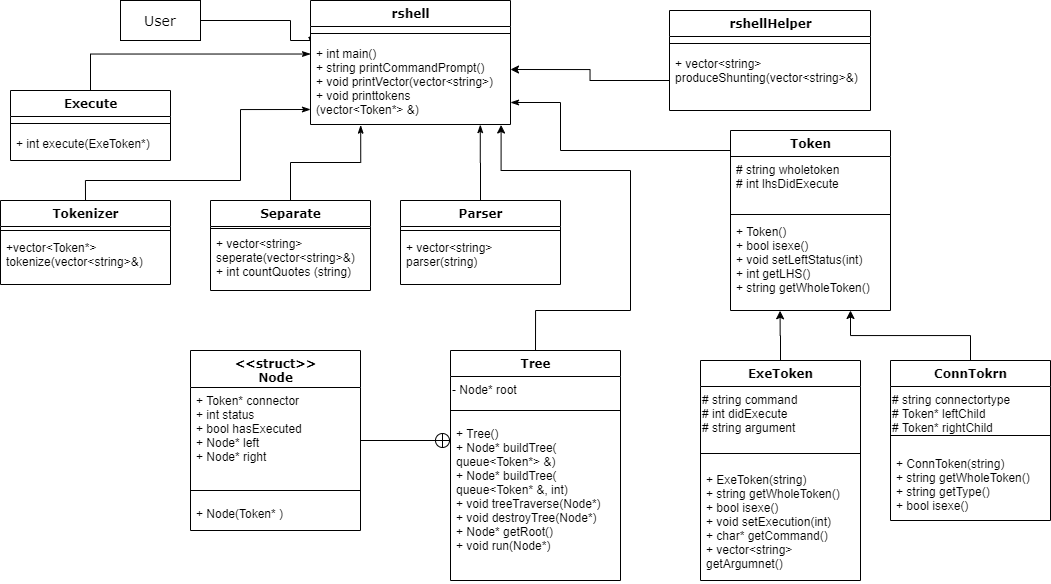

The diagram above was exported from draw.io. Its source (the exported page's mxGraphModel, read from the mxfile embedded in the PNG):
<mxGraphModel dx="1464" dy="700" grid="1" gridSize="10" guides="1" tooltips="1" connect="1" arrows="1" fold="1" page="1" pageScale="1" pageWidth="1100" pageHeight="850" background="#ffffff" math="0" shadow="0">
  <root>
    <mxCell id="0" />
    <mxCell id="1" parent="0" />
    <mxCell id="78961159f06e98e8-43" value="Token" style="swimlane;html=1;fontStyle=1;align=center;verticalAlign=top;childLayout=stackLayout;horizontal=1;startSize=26;horizontalStack=0;resizeParent=1;resizeLast=0;collapsible=1;marginBottom=0;swimlaneFillColor=#ffffff;rounded=0;shadow=0;comic=0;labelBackgroundColor=none;strokeWidth=1;fillColor=none;fontFamily=Verdana;fontSize=12" parent="1" vertex="1">
      <mxGeometry x="760" y="150" width="160" height="180" as="geometry" />
    </mxCell>
    <mxCell id="78961159f06e98e8-44" value="# string wholetoken&lt;br&gt;# int lhsDidExecute&lt;br&gt;" style="text;html=1;strokeColor=none;fillColor=none;align=left;verticalAlign=top;spacingLeft=4;spacingRight=4;whiteSpace=wrap;overflow=hidden;rotatable=0;points=[[0,0.5],[1,0.5]];portConstraint=eastwest;" parent="78961159f06e98e8-43" vertex="1">
      <mxGeometry y="26" width="160" height="54" as="geometry" />
    </mxCell>
    <mxCell id="78961159f06e98e8-51" value="" style="line;html=1;strokeWidth=1;fillColor=none;align=left;verticalAlign=middle;spacingTop=-1;spacingLeft=3;spacingRight=3;rotatable=0;labelPosition=right;points=[];portConstraint=eastwest;" parent="78961159f06e98e8-43" vertex="1">
      <mxGeometry y="80" width="160" height="8" as="geometry" />
    </mxCell>
    <mxCell id="78961159f06e98e8-52" value="+ Token()&lt;br&gt;+ bool isexe()&lt;br&gt;+ void setLeftStatus(int)&lt;br&gt;+ int getLHS()&lt;br&gt;+ string getWholeToken()" style="text;html=1;strokeColor=none;fillColor=none;align=left;verticalAlign=top;spacingLeft=4;spacingRight=4;whiteSpace=wrap;overflow=hidden;rotatable=0;points=[[0,0.5],[1,0.5]];portConstraint=eastwest;" parent="78961159f06e98e8-43" vertex="1">
      <mxGeometry y="88" width="160" height="92" as="geometry" />
    </mxCell>
    <mxCell id="WVS5rRrcQHNaUwIRD7ae-4" style="edgeStyle=orthogonalEdgeStyle;rounded=0;orthogonalLoop=1;jettySize=auto;html=1;exitX=0.5;exitY=0;exitDx=0;exitDy=0;endArrow=classicThin;endFill=1;entryX=0.849;entryY=1.002;entryDx=0;entryDy=0;entryPerimeter=0;" parent="1" source="ufj0aXBMx2YizSauRZto-12" target="SogDHn4sLzNE4BzfE3cg-23" edge="1">
      <mxGeometry relative="1" as="geometry">
        <mxPoint x="510" y="150" as="targetPoint" />
      </mxGeometry>
    </mxCell>
    <mxCell id="ufj0aXBMx2YizSauRZto-12" value="Parser" style="swimlane;html=1;fontStyle=1;align=center;verticalAlign=top;childLayout=stackLayout;horizontal=1;startSize=26;horizontalStack=0;resizeParent=1;resizeLast=0;collapsible=1;marginBottom=0;swimlaneFillColor=#ffffff;rounded=0;shadow=0;comic=0;labelBackgroundColor=none;strokeWidth=1;fillColor=none;fontFamily=Verdana;fontSize=12" parent="1" vertex="1">
      <mxGeometry x="430" y="220" width="160" height="84" as="geometry" />
    </mxCell>
    <mxCell id="ufj0aXBMx2YizSauRZto-17" value="" style="line;html=1;strokeWidth=1;fillColor=none;align=left;verticalAlign=middle;spacingTop=-1;spacingLeft=3;spacingRight=3;rotatable=0;labelPosition=right;points=[];portConstraint=eastwest;" parent="ufj0aXBMx2YizSauRZto-12" vertex="1">
      <mxGeometry y="26" width="160" height="8" as="geometry" />
    </mxCell>
    <mxCell id="ufj0aXBMx2YizSauRZto-18" value="+ vector&amp;lt;string&amp;gt; parser(string)" style="text;html=1;strokeColor=none;fillColor=none;align=left;verticalAlign=top;spacingLeft=4;spacingRight=4;whiteSpace=wrap;overflow=hidden;rotatable=0;points=[[0,0.5],[1,0.5]];portConstraint=eastwest;" parent="ufj0aXBMx2YizSauRZto-12" vertex="1">
      <mxGeometry y="34" width="160" height="46" as="geometry" />
    </mxCell>
    <mxCell id="WVS5rRrcQHNaUwIRD7ae-6" style="edgeStyle=orthogonalEdgeStyle;rounded=0;orthogonalLoop=1;jettySize=auto;html=1;exitX=1;exitY=0.5;exitDx=0;exitDy=0;endArrow=classicThin;endFill=1;entryX=-0.001;entryY=0.006;entryDx=0;entryDy=0;entryPerimeter=0;" parent="1" source="izRlcszb0DihX2hr8-fP-1" edge="1" target="SogDHn4sLzNE4BzfE3cg-23">
      <mxGeometry relative="1" as="geometry">
        <mxPoint x="340" y="69" as="targetPoint" />
        <Array as="points">
          <mxPoint x="320" y="40" />
          <mxPoint x="320" y="60" />
          <mxPoint x="340" y="60" />
        </Array>
      </mxGeometry>
    </mxCell>
    <mxCell id="izRlcszb0DihX2hr8-fP-1" value="&lt;span style=&quot;font-family: &amp;#34;verdana&amp;#34; ; white-space: nowrap&quot;&gt;&lt;font style=&quot;font-size: 14px&quot;&gt;User&lt;/font&gt;&lt;/span&gt;" style="rounded=0;whiteSpace=wrap;html=1;" parent="1" vertex="1">
      <mxGeometry x="150" y="20" width="80" height="40" as="geometry" />
    </mxCell>
    <mxCell id="9raPhT10Dlsyk5xc9ENc-15" style="edgeStyle=orthogonalEdgeStyle;rounded=0;orthogonalLoop=1;jettySize=auto;html=1;exitX=0.5;exitY=0;exitDx=0;exitDy=0;endArrow=classic;endFill=1;entryX=0.31;entryY=1.003;entryDx=0;entryDy=0;entryPerimeter=0;" edge="1" parent="1" source="SogDHn4sLzNE4BzfE3cg-3" target="78961159f06e98e8-52">
      <mxGeometry relative="1" as="geometry">
        <mxPoint x="809.6666666666667" y="350" as="targetPoint" />
      </mxGeometry>
    </mxCell>
    <mxCell id="SogDHn4sLzNE4BzfE3cg-3" value="ExeToken" style="swimlane;html=1;fontStyle=1;align=center;verticalAlign=top;childLayout=stackLayout;horizontal=1;startSize=26;horizontalStack=0;resizeParent=1;resizeLast=0;collapsible=1;marginBottom=0;swimlaneFillColor=#ffffff;rounded=0;shadow=0;comic=0;labelBackgroundColor=none;strokeWidth=1;fillColor=none;fontFamily=Verdana;fontSize=12" parent="1" vertex="1">
      <mxGeometry x="730" y="380" width="160" height="220" as="geometry" />
    </mxCell>
    <mxCell id="SogDHn4sLzNE4BzfE3cg-9" value="# string command&lt;br&gt;# int didExecute&lt;br&gt;# string argument" style="text;html=1;" parent="SogDHn4sLzNE4BzfE3cg-3" vertex="1">
      <mxGeometry y="26" width="160" height="54" as="geometry" />
    </mxCell>
    <mxCell id="SogDHn4sLzNE4BzfE3cg-6" value="" style="line;html=1;strokeWidth=1;fillColor=none;align=left;verticalAlign=middle;spacingTop=-1;spacingLeft=3;spacingRight=3;rotatable=0;labelPosition=right;points=[];portConstraint=eastwest;" parent="SogDHn4sLzNE4BzfE3cg-3" vertex="1">
      <mxGeometry y="80" width="160" height="26" as="geometry" />
    </mxCell>
    <mxCell id="SogDHn4sLzNE4BzfE3cg-7" value="+ ExeToken(string)&lt;br&gt;+ string getWholeToken()&lt;br&gt;+ bool isexe()&lt;br&gt;+ void setExecution(int)&lt;br&gt;+ char* getCommand()&lt;br&gt;+ vector&amp;lt;string&amp;gt; getArgumnet()" style="text;html=1;strokeColor=none;fillColor=none;align=left;verticalAlign=top;spacingLeft=4;spacingRight=4;whiteSpace=wrap;overflow=hidden;rotatable=0;points=[[0,0.5],[1,0.5]];portConstraint=eastwest;" parent="SogDHn4sLzNE4BzfE3cg-3" vertex="1">
      <mxGeometry y="106" width="160" height="104" as="geometry" />
    </mxCell>
    <mxCell id="9raPhT10Dlsyk5xc9ENc-16" style="edgeStyle=orthogonalEdgeStyle;rounded=0;orthogonalLoop=1;jettySize=auto;html=1;exitX=0.5;exitY=0;exitDx=0;exitDy=0;entryX=0.75;entryY=1;entryDx=0;entryDy=0;entryPerimeter=0;endArrow=classic;endFill=1;" edge="1" parent="1" source="SogDHn4sLzNE4BzfE3cg-10" target="78961159f06e98e8-52">
      <mxGeometry relative="1" as="geometry" />
    </mxCell>
    <mxCell id="SogDHn4sLzNE4BzfE3cg-10" value="ConnTokrn" style="swimlane;html=1;fontStyle=1;align=center;verticalAlign=top;childLayout=stackLayout;horizontal=1;startSize=26;horizontalStack=0;resizeParent=1;resizeLast=0;collapsible=1;marginBottom=0;swimlaneFillColor=#ffffff;rounded=0;shadow=0;comic=0;labelBackgroundColor=none;strokeWidth=1;fillColor=none;fontFamily=Verdana;fontSize=12" parent="1" vertex="1">
      <mxGeometry x="920" y="380" width="160" height="160" as="geometry" />
    </mxCell>
    <mxCell id="SogDHn4sLzNE4BzfE3cg-11" value="# string connectortype&lt;br&gt;# Token* leftChild&lt;br&gt;# Token* rightChild" style="text;html=1;" parent="SogDHn4sLzNE4BzfE3cg-10" vertex="1">
      <mxGeometry y="26" width="160" height="34" as="geometry" />
    </mxCell>
    <mxCell id="SogDHn4sLzNE4BzfE3cg-12" value="" style="line;html=1;strokeWidth=1;fillColor=none;align=left;verticalAlign=middle;spacingTop=-1;spacingLeft=3;spacingRight=3;rotatable=0;labelPosition=right;points=[];portConstraint=eastwest;" parent="SogDHn4sLzNE4BzfE3cg-10" vertex="1">
      <mxGeometry y="60" width="160" height="30" as="geometry" />
    </mxCell>
    <mxCell id="SogDHn4sLzNE4BzfE3cg-13" value="+ ConnToken(string)&lt;br&gt;+ string getWholeToken()&lt;br&gt;+ string getType()&lt;br&gt;+ bool isexe()" style="text;html=1;strokeColor=none;fillColor=none;align=left;verticalAlign=top;spacingLeft=4;spacingRight=4;whiteSpace=wrap;overflow=hidden;rotatable=0;points=[[0,0.5],[1,0.5]];portConstraint=eastwest;" parent="SogDHn4sLzNE4BzfE3cg-10" vertex="1">
      <mxGeometry y="90" width="160" height="60" as="geometry" />
    </mxCell>
    <mxCell id="WVS5rRrcQHNaUwIRD7ae-5" style="edgeStyle=orthogonalEdgeStyle;rounded=0;orthogonalLoop=1;jettySize=auto;html=1;exitX=0.5;exitY=0;exitDx=0;exitDy=0;endArrow=classicThin;endFill=1;entryX=0.251;entryY=1.008;entryDx=0;entryDy=0;entryPerimeter=0;" parent="1" source="SogDHn4sLzNE4BzfE3cg-14" target="SogDHn4sLzNE4BzfE3cg-23" edge="1">
      <mxGeometry relative="1" as="geometry">
        <mxPoint x="390" y="160" as="targetPoint" />
      </mxGeometry>
    </mxCell>
    <mxCell id="SogDHn4sLzNE4BzfE3cg-14" value="Separate" style="swimlane;html=1;fontStyle=1;align=center;verticalAlign=top;childLayout=stackLayout;horizontal=1;startSize=26;horizontalStack=0;resizeParent=1;resizeLast=0;collapsible=1;marginBottom=0;swimlaneFillColor=#ffffff;rounded=0;shadow=0;comic=0;labelBackgroundColor=none;strokeWidth=1;fillColor=none;fontFamily=Verdana;fontSize=12" parent="1" vertex="1">
      <mxGeometry x="240" y="220" width="160" height="90" as="geometry" />
    </mxCell>
    <mxCell id="SogDHn4sLzNE4BzfE3cg-15" value="" style="line;html=1;strokeWidth=1;fillColor=none;align=left;verticalAlign=middle;spacingTop=-1;spacingLeft=3;spacingRight=3;rotatable=0;labelPosition=right;points=[];portConstraint=eastwest;" parent="SogDHn4sLzNE4BzfE3cg-14" vertex="1">
      <mxGeometry y="26" width="160" height="4" as="geometry" />
    </mxCell>
    <mxCell id="SogDHn4sLzNE4BzfE3cg-16" value="+ vector&amp;lt;string&amp;gt; seperate(vector&amp;lt;string&amp;gt;&amp;amp;)&lt;br&gt;+ int countQuotes (string)" style="text;html=1;strokeColor=none;fillColor=none;align=left;verticalAlign=top;spacingLeft=4;spacingRight=4;whiteSpace=wrap;overflow=hidden;rotatable=0;points=[[0,0.5],[1,0.5]];portConstraint=eastwest;" parent="SogDHn4sLzNE4BzfE3cg-14" vertex="1">
      <mxGeometry y="30" width="160" height="50" as="geometry" />
    </mxCell>
    <mxCell id="WVS5rRrcQHNaUwIRD7ae-8" style="edgeStyle=orthogonalEdgeStyle;rounded=0;orthogonalLoop=1;jettySize=auto;html=1;exitX=0.5;exitY=0;exitDx=0;exitDy=0;endArrow=classicThin;endFill=1;" parent="1" source="SogDHn4sLzNE4BzfE3cg-17" edge="1">
      <mxGeometry relative="1" as="geometry">
        <mxPoint x="340" y="129" as="targetPoint" />
        <Array as="points">
          <mxPoint x="115" y="200" />
          <mxPoint x="270" y="200" />
          <mxPoint x="270" y="129" />
        </Array>
      </mxGeometry>
    </mxCell>
    <mxCell id="SogDHn4sLzNE4BzfE3cg-17" value="Tokenizer" style="swimlane;html=1;fontStyle=1;align=center;verticalAlign=top;childLayout=stackLayout;horizontal=1;startSize=26;horizontalStack=0;resizeParent=1;resizeLast=0;collapsible=1;marginBottom=0;swimlaneFillColor=#ffffff;rounded=0;shadow=0;comic=0;labelBackgroundColor=none;strokeWidth=1;fillColor=none;fontFamily=Verdana;fontSize=12" parent="1" vertex="1">
      <mxGeometry x="30" y="220" width="170" height="84" as="geometry" />
    </mxCell>
    <mxCell id="SogDHn4sLzNE4BzfE3cg-18" value="" style="line;html=1;strokeWidth=1;fillColor=none;align=left;verticalAlign=middle;spacingTop=-1;spacingLeft=3;spacingRight=3;rotatable=0;labelPosition=right;points=[];portConstraint=eastwest;" parent="SogDHn4sLzNE4BzfE3cg-17" vertex="1">
      <mxGeometry y="26" width="170" height="8" as="geometry" />
    </mxCell>
    <mxCell id="SogDHn4sLzNE4BzfE3cg-20" value="rshell" style="swimlane;html=1;fontStyle=1;align=center;verticalAlign=top;childLayout=stackLayout;horizontal=1;startSize=26;horizontalStack=0;resizeParent=1;resizeLast=0;collapsible=1;marginBottom=0;swimlaneFillColor=#ffffff;rounded=0;shadow=0;comic=0;labelBackgroundColor=none;strokeWidth=1;fillColor=none;fontFamily=Verdana;fontSize=12" parent="1" vertex="1">
      <mxGeometry x="340" y="20" width="200" height="124" as="geometry" />
    </mxCell>
    <mxCell id="SogDHn4sLzNE4BzfE3cg-22" value="" style="line;html=1;strokeWidth=1;fillColor=none;align=left;verticalAlign=middle;spacingTop=-1;spacingLeft=3;spacingRight=3;rotatable=0;labelPosition=right;points=[];portConstraint=eastwest;" parent="SogDHn4sLzNE4BzfE3cg-20" vertex="1">
      <mxGeometry y="26" width="200" height="14" as="geometry" />
    </mxCell>
    <mxCell id="SogDHn4sLzNE4BzfE3cg-23" value="+ int main()&lt;br&gt;+ string printCommandPrompt()&lt;br&gt;+ void printVector(vector&amp;lt;string&amp;gt;)&amp;nbsp;&lt;br&gt;+ void printtokens &lt;br&gt;(vector&amp;lt;Token*&amp;gt; &amp;amp;)&lt;br&gt;&amp;nbsp;" style="text;html=1;strokeColor=none;fillColor=none;align=left;verticalAlign=top;spacingLeft=4;spacingRight=4;whiteSpace=wrap;overflow=hidden;rotatable=0;points=[[0,0.5],[1,0.5]];portConstraint=eastwest;" parent="SogDHn4sLzNE4BzfE3cg-20" vertex="1">
      <mxGeometry y="40" width="200" height="84" as="geometry" />
    </mxCell>
    <mxCell id="WVS5rRrcQHNaUwIRD7ae-7" style="edgeStyle=orthogonalEdgeStyle;rounded=0;orthogonalLoop=1;jettySize=auto;html=1;exitX=0.5;exitY=0;exitDx=0;exitDy=0;endArrow=classicThin;endFill=1;entryX=0;entryY=0.161;entryDx=0;entryDy=0;entryPerimeter=0;" parent="1" source="SogDHn4sLzNE4BzfE3cg-31" target="SogDHn4sLzNE4BzfE3cg-23" edge="1">
      <mxGeometry relative="1" as="geometry">
        <mxPoint x="220" y="90" as="targetPoint" />
      </mxGeometry>
    </mxCell>
    <mxCell id="SogDHn4sLzNE4BzfE3cg-31" value="Execute" style="swimlane;html=1;fontStyle=1;align=center;verticalAlign=top;childLayout=stackLayout;horizontal=1;startSize=26;horizontalStack=0;resizeParent=1;resizeLast=0;collapsible=1;marginBottom=0;swimlaneFillColor=#ffffff;rounded=0;shadow=0;comic=0;labelBackgroundColor=none;strokeWidth=1;fillColor=none;fontFamily=Verdana;fontSize=12" parent="1" vertex="1">
      <mxGeometry x="40" y="110" width="160" height="70" as="geometry" />
    </mxCell>
    <mxCell id="SogDHn4sLzNE4BzfE3cg-33" value="" style="line;html=1;strokeWidth=1;fillColor=none;align=left;verticalAlign=middle;spacingTop=-1;spacingLeft=3;spacingRight=3;rotatable=0;labelPosition=right;points=[];portConstraint=eastwest;" parent="SogDHn4sLzNE4BzfE3cg-31" vertex="1">
      <mxGeometry y="26" width="160" height="14" as="geometry" />
    </mxCell>
    <mxCell id="SogDHn4sLzNE4BzfE3cg-34" value="+ int execute(ExeToken*)" style="text;html=1;strokeColor=none;fillColor=none;align=left;verticalAlign=top;spacingLeft=4;spacingRight=4;whiteSpace=wrap;overflow=hidden;rotatable=0;points=[[0,0.5],[1,0.5]];portConstraint=eastwest;" parent="SogDHn4sLzNE4BzfE3cg-31" vertex="1">
      <mxGeometry y="40" width="160" height="30" as="geometry" />
    </mxCell>
    <mxCell id="SogDHn4sLzNE4BzfE3cg-19" value="+vector&amp;lt;Token*&amp;gt; tokenize(vector&amp;lt;string&amp;gt;&amp;amp;)" style="text;html=1;strokeColor=none;fillColor=none;align=left;verticalAlign=top;spacingLeft=4;spacingRight=4;whiteSpace=wrap;overflow=hidden;rotatable=0;points=[[0,0.5],[1,0.5]];portConstraint=eastwest;" parent="1" vertex="1">
      <mxGeometry x="30" y="254" width="170" height="46" as="geometry" />
    </mxCell>
    <mxCell id="WVS5rRrcQHNaUwIRD7ae-3" style="edgeStyle=orthogonalEdgeStyle;rounded=0;orthogonalLoop=1;jettySize=auto;html=1;exitX=0;exitY=0.5;exitDx=0;exitDy=0;endArrow=classicThin;endFill=1;" parent="1" source="78961159f06e98e8-44" target="SogDHn4sLzNE4BzfE3cg-23" edge="1">
      <mxGeometry relative="1" as="geometry">
        <mxPoint x="590" y="120" as="targetPoint" />
        <Array as="points">
          <mxPoint x="760" y="170" />
          <mxPoint x="590" y="170" />
          <mxPoint x="590" y="122" />
        </Array>
      </mxGeometry>
    </mxCell>
    <mxCell id="caDtWBU2h4GBYzEqhg_y-1" value="rshellHelper" style="swimlane;html=1;fontStyle=1;align=center;verticalAlign=top;childLayout=stackLayout;horizontal=1;startSize=26;horizontalStack=0;resizeParent=1;resizeLast=0;collapsible=1;marginBottom=0;swimlaneFillColor=#ffffff;rounded=0;shadow=0;comic=0;labelBackgroundColor=none;strokeWidth=1;fillColor=none;fontFamily=Verdana;fontSize=12" parent="1" vertex="1">
      <mxGeometry x="699" y="30" width="201" height="100" as="geometry" />
    </mxCell>
    <mxCell id="caDtWBU2h4GBYzEqhg_y-2" value="" style="line;html=1;strokeWidth=1;fillColor=none;align=left;verticalAlign=middle;spacingTop=-1;spacingLeft=3;spacingRight=3;rotatable=0;labelPosition=right;points=[];portConstraint=eastwest;" parent="caDtWBU2h4GBYzEqhg_y-1" vertex="1">
      <mxGeometry y="26" width="201" height="14" as="geometry" />
    </mxCell>
    <mxCell id="caDtWBU2h4GBYzEqhg_y-3" value="+ vector&amp;lt;string&amp;gt; produceShunting(vector&amp;lt;string&amp;gt;&amp;amp;)" style="text;html=1;strokeColor=none;fillColor=none;align=left;verticalAlign=top;spacingLeft=4;spacingRight=4;whiteSpace=wrap;overflow=hidden;rotatable=0;points=[[0,0.5],[1,0.5]];portConstraint=eastwest;" parent="caDtWBU2h4GBYzEqhg_y-1" vertex="1">
      <mxGeometry y="40" width="201" height="60" as="geometry" />
    </mxCell>
    <mxCell id="caDtWBU2h4GBYzEqhg_y-4" style="edgeStyle=orthogonalEdgeStyle;rounded=0;orthogonalLoop=1;jettySize=auto;html=1;exitX=0;exitY=0.5;exitDx=0;exitDy=0;" parent="1" source="caDtWBU2h4GBYzEqhg_y-3" edge="1">
      <mxGeometry relative="1" as="geometry">
        <mxPoint x="540" y="89" as="targetPoint" />
      </mxGeometry>
    </mxCell>
    <mxCell id="9raPhT10Dlsyk5xc9ENc-13" style="edgeStyle=orthogonalEdgeStyle;rounded=0;orthogonalLoop=1;jettySize=auto;html=1;exitX=0.5;exitY=0;exitDx=0;exitDy=0;endArrow=classic;endFill=1;entryX=0.953;entryY=1.006;entryDx=0;entryDy=0;entryPerimeter=0;" edge="1" parent="1" source="9raPhT10Dlsyk5xc9ENc-1" target="SogDHn4sLzNE4BzfE3cg-23">
      <mxGeometry relative="1" as="geometry">
        <mxPoint x="530" y="180" as="targetPoint" />
        <Array as="points">
          <mxPoint x="565" y="330" />
          <mxPoint x="660" y="330" />
          <mxPoint x="660" y="190" />
          <mxPoint x="531" y="190" />
        </Array>
      </mxGeometry>
    </mxCell>
    <mxCell id="9raPhT10Dlsyk5xc9ENc-1" value="Tree" style="swimlane;html=1;fontStyle=1;align=center;verticalAlign=top;childLayout=stackLayout;horizontal=1;startSize=26;horizontalStack=0;resizeParent=1;resizeLast=0;collapsible=1;marginBottom=0;swimlaneFillColor=#ffffff;rounded=0;shadow=0;comic=0;labelBackgroundColor=none;strokeWidth=1;fillColor=none;fontFamily=Verdana;fontSize=12" vertex="1" parent="1">
      <mxGeometry x="480" y="370" width="170" height="230" as="geometry" />
    </mxCell>
    <mxCell id="9raPhT10Dlsyk5xc9ENc-2" value="- Node* root" style="text;html=1;" vertex="1" parent="9raPhT10Dlsyk5xc9ENc-1">
      <mxGeometry y="26" width="170" height="24" as="geometry" />
    </mxCell>
    <mxCell id="9raPhT10Dlsyk5xc9ENc-3" value="" style="line;html=1;strokeWidth=1;fillColor=none;align=left;verticalAlign=middle;spacingTop=-1;spacingLeft=3;spacingRight=3;rotatable=0;labelPosition=right;points=[];portConstraint=eastwest;" vertex="1" parent="9raPhT10Dlsyk5xc9ENc-1">
      <mxGeometry y="50" width="170" height="20" as="geometry" />
    </mxCell>
    <mxCell id="9raPhT10Dlsyk5xc9ENc-4" value="+ Tree()&lt;br&gt;+ Node* buildTree( queue&amp;lt;Token*&amp;gt; &amp;amp;)&lt;br&gt;+ Node* buildTree( queue&amp;lt;Token* &amp;amp;, int)&lt;br&gt;+ void treeTraverse(Node*)&lt;br&gt;+ void destroyTree(Node*)&lt;br&gt;+ Node* getRoot()&lt;br&gt;+ void run(Node*)" style="text;html=1;strokeColor=none;fillColor=none;align=left;verticalAlign=top;spacingLeft=4;spacingRight=4;whiteSpace=wrap;overflow=hidden;rotatable=0;points=[[0,0.5],[1,0.5]];portConstraint=eastwest;" vertex="1" parent="9raPhT10Dlsyk5xc9ENc-1">
      <mxGeometry y="70" width="170" height="160" as="geometry" />
    </mxCell>
    <mxCell id="9raPhT10Dlsyk5xc9ENc-11" style="edgeStyle=orthogonalEdgeStyle;rounded=0;orthogonalLoop=1;jettySize=auto;html=1;exitX=1;exitY=0.5;exitDx=0;exitDy=0;endArrow=circlePlus;endFill=0;entryX=0;entryY=0.125;entryDx=0;entryDy=0;entryPerimeter=0;" edge="1" parent="1" source="9raPhT10Dlsyk5xc9ENc-5" target="9raPhT10Dlsyk5xc9ENc-4">
      <mxGeometry relative="1" as="geometry">
        <mxPoint x="470" y="460" as="targetPoint" />
        <Array as="points" />
      </mxGeometry>
    </mxCell>
    <mxCell id="9raPhT10Dlsyk5xc9ENc-5" value="&amp;lt;&amp;lt;struct&amp;gt;&amp;gt;&lt;br&gt;Node" style="swimlane;html=1;fontStyle=1;align=center;verticalAlign=top;childLayout=stackLayout;horizontal=1;startSize=37;horizontalStack=0;resizeParent=1;resizeLast=0;collapsible=1;marginBottom=0;swimlaneFillColor=#ffffff;rounded=0;shadow=0;comic=0;labelBackgroundColor=none;strokeWidth=1;fillColor=none;fontFamily=Verdana;fontSize=12;direction=east;" vertex="1" parent="1">
      <mxGeometry x="220" y="370" width="170" height="180" as="geometry">
        <mxRectangle x="20" y="330" width="110" height="30" as="alternateBounds" />
      </mxGeometry>
    </mxCell>
    <mxCell id="9raPhT10Dlsyk5xc9ENc-10" value="+ Token* connector&lt;br&gt;+ int status&lt;br&gt;+ bool hasExecuted&lt;br&gt;+ Node* left&lt;br&gt;+ Node* right&lt;br&gt;" style="text;html=1;strokeColor=none;fillColor=none;align=left;verticalAlign=top;spacingLeft=4;spacingRight=4;whiteSpace=wrap;overflow=hidden;rotatable=0;points=[[0,0.5],[1,0.5]];portConstraint=eastwest;" vertex="1" parent="9raPhT10Dlsyk5xc9ENc-5">
      <mxGeometry y="37" width="170" height="93" as="geometry" />
    </mxCell>
    <mxCell id="9raPhT10Dlsyk5xc9ENc-6" value="" style="line;html=1;strokeWidth=1;fillColor=none;align=left;verticalAlign=middle;spacingTop=-1;spacingLeft=3;spacingRight=3;rotatable=0;labelPosition=right;points=[];portConstraint=eastwest;" vertex="1" parent="9raPhT10Dlsyk5xc9ENc-5">
      <mxGeometry y="130" width="170" height="20" as="geometry" />
    </mxCell>
    <mxCell id="9raPhT10Dlsyk5xc9ENc-7" value="+ Node(Token* )" style="text;html=1;strokeColor=none;fillColor=none;align=left;verticalAlign=top;spacingLeft=4;spacingRight=4;whiteSpace=wrap;overflow=hidden;rotatable=0;points=[[0,0.5],[1,0.5]];portConstraint=eastwest;" vertex="1" parent="9raPhT10Dlsyk5xc9ENc-5">
      <mxGeometry y="150" width="170" height="20" as="geometry" />
    </mxCell>
  </root>
</mxGraphModel>